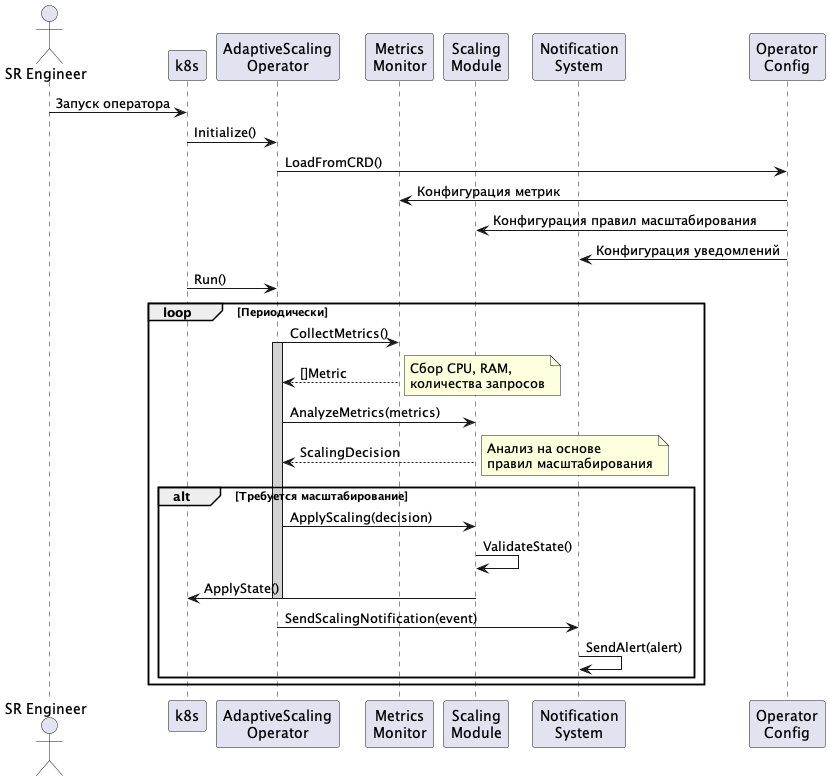

The diagram above was rendered by PlantUML. Its source (embedded in the PNG):
@startuml sequence_diagram.puml
' Диаграмма последовательности для Kubernetes оператора адаптивного масштабирования

actor "SR Engineer" as SRE
participant "k8s" as K8S
participant "AdaptiveScaling\nOperator" as ASO
participant "Metrics\nMonitor" as MM
participant "Scaling\nModule" as SM
participant "Notification\nSystem" as NS
participant "Operator\nConfig" as CFG

' Инициализация
SRE -> K8S : Запуск оператора
K8S -> ASO : Initialize()
ASO -> CFG : LoadFromCRD()
CFG -> MM : Конфигурация метрик
CFG -> SM : Конфигурация правил масштабирования
CFG -> NS : Конфигурация уведомлений

' Запуск оператора
K8S -> ASO : Run()

' Мониторинг метрик
loop Периодически
    ASO -> MM : CollectMetrics()
    activate ASO #lightgray
    MM --> ASO : []Metric
    note right: Сбор CPU, RAM,\nколичества запросов

    ' Анализ и принятие решения
    ASO -> SM : AnalyzeMetrics(metrics)
    SM --> ASO : ScalingDecision
    note right: Анализ на основе\nправил масштабирования

    ' Применение масштабирования
    alt Требуется масштабирование
        ASO -> SM : ApplyScaling(decision)
        SM -> SM  : ValidateState()
        SM -> K8S : ApplyState()
        deactivate ASO
        
        ' Уведомления
        ASO -> NS : SendScalingNotification(event)
        NS -> NS : SendAlert(alert)
    end
end

@enduml